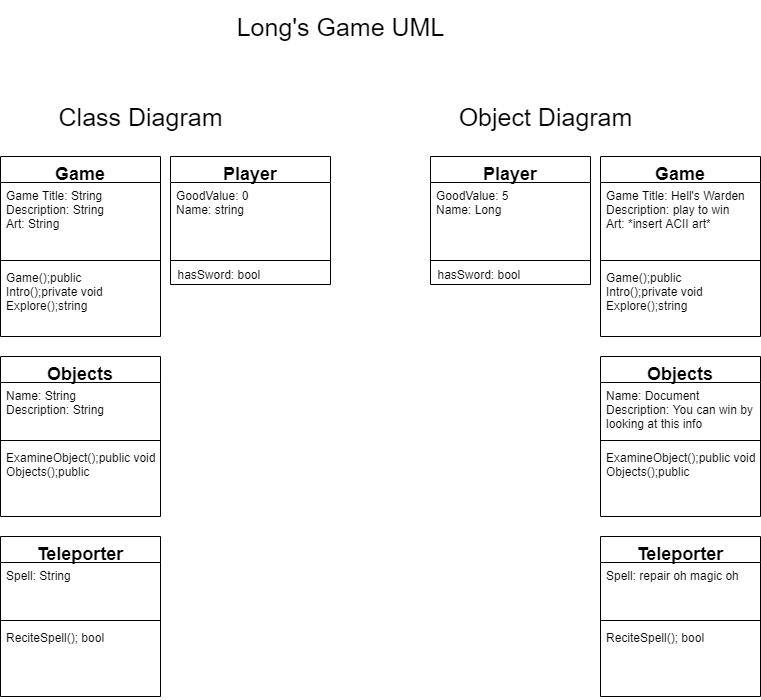

The diagram above was exported from draw.io. Its source (the exported page's mxGraphModel, read from the mxfile embedded in the PNG):
<mxGraphModel dx="1065" dy="457" grid="1" gridSize="10" guides="1" tooltips="1" connect="1" arrows="1" fold="1" page="1" pageScale="1" pageWidth="827" pageHeight="1169" math="0" shadow="0">
  <root>
    <mxCell id="WIyWlLk6GJQsqaUBKTNV-0" />
    <mxCell id="WIyWlLk6GJQsqaUBKTNV-1" parent="WIyWlLk6GJQsqaUBKTNV-0" />
    <mxCell id="ufajX6HKO7MteyT1NccL-27" value="Long's Game UML" style="text;html=1;align=center;verticalAlign=middle;resizable=0;points=[];autosize=1;strokeWidth=12;fontSize=25;" vertex="1" parent="WIyWlLk6GJQsqaUBKTNV-1">
      <mxGeometry x="270" y="380" width="220" height="40" as="geometry" />
    </mxCell>
    <mxCell id="ufajX6HKO7MteyT1NccL-32" value="Class Diagram" style="text;html=1;align=center;verticalAlign=middle;resizable=0;points=[];autosize=1;fontSize=25;" vertex="1" parent="WIyWlLk6GJQsqaUBKTNV-1">
      <mxGeometry x="90" y="470" width="180" height="40" as="geometry" />
    </mxCell>
    <mxCell id="ufajX6HKO7MteyT1NccL-41" value="Object Diagram" style="text;html=1;align=center;verticalAlign=middle;resizable=0;points=[];autosize=1;fontSize=25;" vertex="1" parent="WIyWlLk6GJQsqaUBKTNV-1">
      <mxGeometry x="490" y="470" width="190" height="40" as="geometry" />
    </mxCell>
    <mxCell id="ufajX6HKO7MteyT1NccL-28" value="Game" style="swimlane;fontStyle=1;align=center;verticalAlign=top;childLayout=stackLayout;horizontal=1;startSize=26;horizontalStack=0;resizeParent=1;resizeParentMax=0;resizeLast=0;collapsible=1;marginBottom=0;strokeWidth=1;fontSize=18;" vertex="1" parent="WIyWlLk6GJQsqaUBKTNV-1">
      <mxGeometry x="40" y="530" width="160" height="180" as="geometry" />
    </mxCell>
    <mxCell id="ufajX6HKO7MteyT1NccL-29" value="Game Title: String&#10;Description: String&#10;Art: String" style="text;strokeColor=none;fillColor=none;align=left;verticalAlign=top;spacingLeft=4;spacingRight=4;overflow=hidden;rotatable=0;points=[[0,0.5],[1,0.5]];portConstraint=eastwest;" vertex="1" parent="ufajX6HKO7MteyT1NccL-28">
      <mxGeometry y="26" width="160" height="74" as="geometry" />
    </mxCell>
    <mxCell id="ufajX6HKO7MteyT1NccL-30" value="" style="line;strokeWidth=1;fillColor=none;align=left;verticalAlign=middle;spacingTop=-1;spacingLeft=3;spacingRight=3;rotatable=0;labelPosition=right;points=[];portConstraint=eastwest;" vertex="1" parent="ufajX6HKO7MteyT1NccL-28">
      <mxGeometry y="100" width="160" height="8" as="geometry" />
    </mxCell>
    <mxCell id="ufajX6HKO7MteyT1NccL-31" value="Game();public&#10;Intro();private void&#10;Explore();string" style="text;strokeColor=none;fillColor=none;align=left;verticalAlign=top;spacingLeft=4;spacingRight=4;overflow=hidden;rotatable=0;points=[[0,0.5],[1,0.5]];portConstraint=eastwest;" vertex="1" parent="ufajX6HKO7MteyT1NccL-28">
      <mxGeometry y="108" width="160" height="72" as="geometry" />
    </mxCell>
    <mxCell id="ufajX6HKO7MteyT1NccL-33" value="Objects" style="swimlane;fontStyle=1;align=center;verticalAlign=top;childLayout=stackLayout;horizontal=1;startSize=26;horizontalStack=0;resizeParent=1;resizeParentMax=0;resizeLast=0;collapsible=1;marginBottom=0;strokeWidth=1;fontSize=18;" vertex="1" parent="WIyWlLk6GJQsqaUBKTNV-1">
      <mxGeometry x="40" y="730" width="160" height="160" as="geometry" />
    </mxCell>
    <mxCell id="ufajX6HKO7MteyT1NccL-34" value="Name: String&#10;Description: String" style="text;strokeColor=none;fillColor=none;align=left;verticalAlign=top;spacingLeft=4;spacingRight=4;overflow=hidden;rotatable=0;points=[[0,0.5],[1,0.5]];portConstraint=eastwest;" vertex="1" parent="ufajX6HKO7MteyT1NccL-33">
      <mxGeometry y="26" width="160" height="54" as="geometry" />
    </mxCell>
    <mxCell id="ufajX6HKO7MteyT1NccL-35" value="" style="line;strokeWidth=1;fillColor=none;align=left;verticalAlign=middle;spacingTop=-1;spacingLeft=3;spacingRight=3;rotatable=0;labelPosition=right;points=[];portConstraint=eastwest;" vertex="1" parent="ufajX6HKO7MteyT1NccL-33">
      <mxGeometry y="80" width="160" height="8" as="geometry" />
    </mxCell>
    <mxCell id="ufajX6HKO7MteyT1NccL-36" value="ExamineObject();public void&#10;Objects();public " style="text;strokeColor=none;fillColor=none;align=left;verticalAlign=top;spacingLeft=4;spacingRight=4;overflow=hidden;rotatable=0;points=[[0,0.5],[1,0.5]];portConstraint=eastwest;" vertex="1" parent="ufajX6HKO7MteyT1NccL-33">
      <mxGeometry y="88" width="160" height="72" as="geometry" />
    </mxCell>
    <mxCell id="ufajX6HKO7MteyT1NccL-37" value="Teleporter" style="swimlane;fontStyle=1;align=center;verticalAlign=top;childLayout=stackLayout;horizontal=1;startSize=26;horizontalStack=0;resizeParent=1;resizeParentMax=0;resizeLast=0;collapsible=1;marginBottom=0;strokeWidth=1;fontSize=18;" vertex="1" parent="WIyWlLk6GJQsqaUBKTNV-1">
      <mxGeometry x="40" y="910" width="160" height="160" as="geometry" />
    </mxCell>
    <mxCell id="ufajX6HKO7MteyT1NccL-38" value="Spell: String" style="text;strokeColor=none;fillColor=none;align=left;verticalAlign=top;spacingLeft=4;spacingRight=4;overflow=hidden;rotatable=0;points=[[0,0.5],[1,0.5]];portConstraint=eastwest;" vertex="1" parent="ufajX6HKO7MteyT1NccL-37">
      <mxGeometry y="26" width="160" height="54" as="geometry" />
    </mxCell>
    <mxCell id="ufajX6HKO7MteyT1NccL-39" value="" style="line;strokeWidth=1;fillColor=none;align=left;verticalAlign=middle;spacingTop=-1;spacingLeft=3;spacingRight=3;rotatable=0;labelPosition=right;points=[];portConstraint=eastwest;" vertex="1" parent="ufajX6HKO7MteyT1NccL-37">
      <mxGeometry y="80" width="160" height="8" as="geometry" />
    </mxCell>
    <mxCell id="ufajX6HKO7MteyT1NccL-40" value="ReciteSpell(); bool" style="text;strokeColor=none;fillColor=none;align=left;verticalAlign=top;spacingLeft=4;spacingRight=4;overflow=hidden;rotatable=0;points=[[0,0.5],[1,0.5]];portConstraint=eastwest;" vertex="1" parent="ufajX6HKO7MteyT1NccL-37">
      <mxGeometry y="88" width="160" height="72" as="geometry" />
    </mxCell>
    <mxCell id="ufajX6HKO7MteyT1NccL-42" value="Game" style="swimlane;fontStyle=1;align=center;verticalAlign=top;childLayout=stackLayout;horizontal=1;startSize=26;horizontalStack=0;resizeParent=1;resizeParentMax=0;resizeLast=0;collapsible=1;marginBottom=0;strokeWidth=1;fontSize=18;" vertex="1" parent="WIyWlLk6GJQsqaUBKTNV-1">
      <mxGeometry x="640" y="530" width="160" height="180" as="geometry" />
    </mxCell>
    <mxCell id="ufajX6HKO7MteyT1NccL-43" value="Game Title: Hell's Warden&#10;Description: play to win&#10;Art: *insert ACII art*" style="text;strokeColor=none;fillColor=none;align=left;verticalAlign=top;spacingLeft=4;spacingRight=4;overflow=hidden;rotatable=0;points=[[0,0.5],[1,0.5]];portConstraint=eastwest;" vertex="1" parent="ufajX6HKO7MteyT1NccL-42">
      <mxGeometry y="26" width="160" height="74" as="geometry" />
    </mxCell>
    <mxCell id="ufajX6HKO7MteyT1NccL-44" value="" style="line;strokeWidth=1;fillColor=none;align=left;verticalAlign=middle;spacingTop=-1;spacingLeft=3;spacingRight=3;rotatable=0;labelPosition=right;points=[];portConstraint=eastwest;" vertex="1" parent="ufajX6HKO7MteyT1NccL-42">
      <mxGeometry y="100" width="160" height="8" as="geometry" />
    </mxCell>
    <mxCell id="ufajX6HKO7MteyT1NccL-45" value="Game();public&#10;Intro();private void&#10;Explore();string" style="text;strokeColor=none;fillColor=none;align=left;verticalAlign=top;spacingLeft=4;spacingRight=4;overflow=hidden;rotatable=0;points=[[0,0.5],[1,0.5]];portConstraint=eastwest;" vertex="1" parent="ufajX6HKO7MteyT1NccL-42">
      <mxGeometry y="108" width="160" height="72" as="geometry" />
    </mxCell>
    <mxCell id="ufajX6HKO7MteyT1NccL-46" value="Objects" style="swimlane;fontStyle=1;align=center;verticalAlign=top;childLayout=stackLayout;horizontal=1;startSize=26;horizontalStack=0;resizeParent=1;resizeParentMax=0;resizeLast=0;collapsible=1;marginBottom=0;strokeWidth=1;fontSize=18;" vertex="1" parent="WIyWlLk6GJQsqaUBKTNV-1">
      <mxGeometry x="640" y="730" width="160" height="160" as="geometry" />
    </mxCell>
    <mxCell id="ufajX6HKO7MteyT1NccL-47" value="Name: Document&#10;Description: You can win by &#10;looking at this info" style="text;strokeColor=none;fillColor=none;align=left;verticalAlign=top;spacingLeft=4;spacingRight=4;overflow=hidden;rotatable=0;points=[[0,0.5],[1,0.5]];portConstraint=eastwest;" vertex="1" parent="ufajX6HKO7MteyT1NccL-46">
      <mxGeometry y="26" width="160" height="54" as="geometry" />
    </mxCell>
    <mxCell id="ufajX6HKO7MteyT1NccL-48" value="" style="line;strokeWidth=1;fillColor=none;align=left;verticalAlign=middle;spacingTop=-1;spacingLeft=3;spacingRight=3;rotatable=0;labelPosition=right;points=[];portConstraint=eastwest;" vertex="1" parent="ufajX6HKO7MteyT1NccL-46">
      <mxGeometry y="80" width="160" height="8" as="geometry" />
    </mxCell>
    <mxCell id="ufajX6HKO7MteyT1NccL-49" value="ExamineObject();public void&#10;Objects();public " style="text;strokeColor=none;fillColor=none;align=left;verticalAlign=top;spacingLeft=4;spacingRight=4;overflow=hidden;rotatable=0;points=[[0,0.5],[1,0.5]];portConstraint=eastwest;" vertex="1" parent="ufajX6HKO7MteyT1NccL-46">
      <mxGeometry y="88" width="160" height="72" as="geometry" />
    </mxCell>
    <mxCell id="ufajX6HKO7MteyT1NccL-50" value="Teleporter" style="swimlane;fontStyle=1;align=center;verticalAlign=top;childLayout=stackLayout;horizontal=1;startSize=26;horizontalStack=0;resizeParent=1;resizeParentMax=0;resizeLast=0;collapsible=1;marginBottom=0;strokeWidth=1;fontSize=18;" vertex="1" parent="WIyWlLk6GJQsqaUBKTNV-1">
      <mxGeometry x="640" y="910" width="160" height="160" as="geometry" />
    </mxCell>
    <mxCell id="ufajX6HKO7MteyT1NccL-51" value="Spell: repair oh magic oh" style="text;strokeColor=none;fillColor=none;align=left;verticalAlign=top;spacingLeft=4;spacingRight=4;overflow=hidden;rotatable=0;points=[[0,0.5],[1,0.5]];portConstraint=eastwest;" vertex="1" parent="ufajX6HKO7MteyT1NccL-50">
      <mxGeometry y="26" width="160" height="54" as="geometry" />
    </mxCell>
    <mxCell id="ufajX6HKO7MteyT1NccL-52" value="" style="line;strokeWidth=1;fillColor=none;align=left;verticalAlign=middle;spacingTop=-1;spacingLeft=3;spacingRight=3;rotatable=0;labelPosition=right;points=[];portConstraint=eastwest;" vertex="1" parent="ufajX6HKO7MteyT1NccL-50">
      <mxGeometry y="80" width="160" height="8" as="geometry" />
    </mxCell>
    <mxCell id="ufajX6HKO7MteyT1NccL-53" value="ReciteSpell(); bool" style="text;strokeColor=none;fillColor=none;align=left;verticalAlign=top;spacingLeft=4;spacingRight=4;overflow=hidden;rotatable=0;points=[[0,0.5],[1,0.5]];portConstraint=eastwest;" vertex="1" parent="ufajX6HKO7MteyT1NccL-50">
      <mxGeometry y="88" width="160" height="72" as="geometry" />
    </mxCell>
    <mxCell id="ufajX6HKO7MteyT1NccL-55" value="Player" style="swimlane;fontStyle=1;align=center;verticalAlign=top;childLayout=stackLayout;horizontal=1;startSize=26;horizontalStack=0;resizeParent=1;resizeParentMax=0;resizeLast=0;collapsible=1;marginBottom=0;strokeWidth=1;fontSize=18;" vertex="1" parent="WIyWlLk6GJQsqaUBKTNV-1">
      <mxGeometry x="210" y="530" width="160" height="128" as="geometry" />
    </mxCell>
    <mxCell id="ufajX6HKO7MteyT1NccL-56" value="GoodValue: 0&#10;Name: string" style="text;strokeColor=none;fillColor=none;align=left;verticalAlign=top;spacingLeft=4;spacingRight=4;overflow=hidden;rotatable=0;points=[[0,0.5],[1,0.5]];portConstraint=eastwest;" vertex="1" parent="ufajX6HKO7MteyT1NccL-55">
      <mxGeometry y="26" width="160" height="54" as="geometry" />
    </mxCell>
    <mxCell id="ufajX6HKO7MteyT1NccL-57" value="" style="line;strokeWidth=1;fillColor=none;align=left;verticalAlign=middle;spacingTop=-1;spacingLeft=3;spacingRight=3;rotatable=0;labelPosition=right;points=[];portConstraint=eastwest;" vertex="1" parent="ufajX6HKO7MteyT1NccL-55">
      <mxGeometry y="80" width="160" height="48" as="geometry" />
    </mxCell>
    <mxCell id="ufajX6HKO7MteyT1NccL-61" value="&amp;nbsp; &amp;nbsp; &amp;nbsp; &amp;nbsp; &amp;nbsp; &amp;nbsp;hasSword: bool" style="text;html=1;align=center;verticalAlign=middle;resizable=0;points=[];autosize=1;" vertex="1" parent="ufajX6HKO7MteyT1NccL-57">
      <mxGeometry x="-35" y="28" width="130" height="20" as="geometry" />
    </mxCell>
    <mxCell id="ufajX6HKO7MteyT1NccL-62" value="Player" style="swimlane;fontStyle=1;align=center;verticalAlign=top;childLayout=stackLayout;horizontal=1;startSize=26;horizontalStack=0;resizeParent=1;resizeParentMax=0;resizeLast=0;collapsible=1;marginBottom=0;strokeWidth=1;fontSize=18;" vertex="1" parent="WIyWlLk6GJQsqaUBKTNV-1">
      <mxGeometry x="470" y="530" width="160" height="128" as="geometry" />
    </mxCell>
    <mxCell id="ufajX6HKO7MteyT1NccL-63" value="GoodValue: 5&#10;Name: Long" style="text;strokeColor=none;fillColor=none;align=left;verticalAlign=top;spacingLeft=4;spacingRight=4;overflow=hidden;rotatable=0;points=[[0,0.5],[1,0.5]];portConstraint=eastwest;" vertex="1" parent="ufajX6HKO7MteyT1NccL-62">
      <mxGeometry y="26" width="160" height="54" as="geometry" />
    </mxCell>
    <mxCell id="ufajX6HKO7MteyT1NccL-64" value="" style="line;strokeWidth=1;fillColor=none;align=left;verticalAlign=middle;spacingTop=-1;spacingLeft=3;spacingRight=3;rotatable=0;labelPosition=right;points=[];portConstraint=eastwest;" vertex="1" parent="ufajX6HKO7MteyT1NccL-62">
      <mxGeometry y="80" width="160" height="48" as="geometry" />
    </mxCell>
    <mxCell id="ufajX6HKO7MteyT1NccL-65" value="&amp;nbsp; &amp;nbsp; &amp;nbsp; &amp;nbsp; &amp;nbsp; &amp;nbsp;hasSword: bool" style="text;html=1;align=center;verticalAlign=middle;resizable=0;points=[];autosize=1;" vertex="1" parent="ufajX6HKO7MteyT1NccL-64">
      <mxGeometry x="-35" y="28" width="130" height="20" as="geometry" />
    </mxCell>
  </root>
</mxGraphModel>